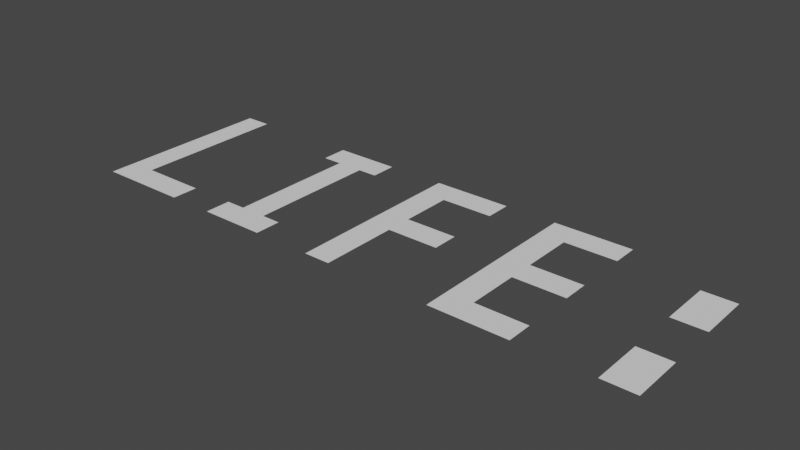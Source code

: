 # Source: life.blend  (saved by Blender 3.1.7; exported with 4.5.12 LTS)
import bpy
from mathutils import Matrix  # noqa: F401  (used for matrix-valued properties, if any)

bpy.ops.wm.read_factory_settings(use_empty=True)
scene = bpy.context.scene
scene.name = 'Scene'

# ---- collections
col_collection = bpy.data.collections.new('Collection'); scene.collection.children.link(col_collection)

# ---- world
world_world = bpy.data.worlds.new('World'); scene.world = world_world
world_world.use_nodes = True; world_world.node_tree.nodes.clear()
_N = world_world.node_tree.nodes; _L = world_world.node_tree.links
n0 = _N.new('ShaderNodeOutputWorld'); n0.name = 'World Output'; n0.location = (300, 300)
n1 = _N.new('ShaderNodeBackground'); n1.name = 'Background'; n1.location = (10, 300)
n1.inputs[0].default_value = (0.05088, 0.05088, 0.05088, 1.0)
_L.new(n1.outputs[0], n0.inputs[0])
n0.is_active_output = True
world_world.color = (0.05088, 0.05088, 0.05088)
world_world.use_sun_shadow = False
world_world.sun_shadow_jitter_overblur = 0.0

# ---- meshes
me_text_001 = bpy.data.meshes.new('Text.001')
me_text_001.from_pydata([(0.64, 0.04087, 0.0), (0.5619, 0.04087, 0.0), (0.5619, 0.1659, 0.0), (0.64, 0.1659, 0.0), (0.64, -0.2091, 0.0), (0.5619, -0.2091, 0.0), (0.5619, -0.08413, 0.0), (0.64, -0.08413, 0.0), (0.2572, -0.1466, 0.0), (0.3822, -0.1466, 0.0), (0.3822, -0.2091, 0.0), (0.1947, -0.2091, 0.0), (0.1947, -0.1466, 0.0), (0.2572, -0.02163, 0.0), (0.1947, 0.04087, 0.0), (0.2572, 0.1659, 0.0), (0.1947, 0.2284, 0.0), (0.3822, 0.2284, 0.0), (0.3822, 0.1659, 0.0), (0.2572, 0.04087, 0.0), (0.3822, 0.04087, 0.0), (0.3822, -0.02163, 0.0), (0.06971, -0.02163, 0.0), (-0.05529, -0.02163, 0.0), (-0.05529, -0.2091, 0.0), (-0.1178, -0.2091, 0.0), (0.06971, 0.1659, 0.0), (0.06971, 0.2284, 0.0), (-0.1178, 0.2284, 0.0), (-0.05529, 0.1659, 0.0), (0.06971, 0.04087, 0.0), (-0.2584, -0.1466, 0.0), (-0.2584, -0.2091, 0.0), (-0.4147, -0.2091, 0.0), (-0.4147, -0.1466, 0.0), (-0.3678, -0.1466, 0.0), (-0.3678, 0.1659, 0.0), (-0.4147, 0.1659, 0.0), (-0.4147, 0.2284, 0.0), (-0.2584, 0.2284, 0.0), (-0.2584, 0.1659, 0.0), (-0.3053, 0.1659, 0.0), (-0.3053, -0.1466, 0.0), (-0.524, -0.2091, 0.0), (-0.7428, -0.2091, 0.0), (-0.7428, -0.1466, 0.0), (-0.7428, 0.2284, 0.0), (-0.6803, 0.2284, 0.0), (-0.6803, -0.1466, 0.0), (-0.524, -0.1466, 0.0), (-0.05529, 0.04087, 0.0)], [], [(2, 0, 3), (2, 1, 0), (4, 5, 6), (4, 6, 7), (8, 11, 10), (46, 45, 48), (8, 10, 9), (21, 13, 19), (12, 11, 8), (12, 8, 13), (14, 12, 13), (19, 14, 13), (21, 19, 20), (19, 15, 14), (35, 42, 32), (48, 44, 43), (18, 17, 15), (16, 14, 15), (15, 17, 16), (25, 28, 50), (23, 50, 30), (27, 26, 29), (42, 31, 32), (38, 39, 36), (37, 38, 36), (36, 41, 42), (34, 35, 33), (39, 40, 41), (27, 29, 28), (24, 25, 23), (39, 41, 36), (36, 42, 35), (32, 33, 35), (46, 48, 47), (48, 43, 49), (45, 44, 48), (23, 30, 22), (29, 50, 28), (25, 50, 23)])
_uv = me_text_001.uv_layers.new(name='UVMap')
_uv.uv.foreach_set('vector', [0.0, 0.0, 0.0, 0.0, 0.0, 0.0, 0.0, 0.0, 0.0, 0.0, 0.0, 0.0, 0.0, 0.0, 0.0, 0.0, 0.0, 0.0, 0.0, 0.0, 0.0, 0.0, 0.0, 0.0, 0.0, 0.0, 0.0, 0.0, 0.0, 0.0, 0.0, 0.0, 0.1333, 0.0, 0.9667, 0.0, 0.0, 0.0, 0.0, 0.0, 0.0, 0.0, 0.0, 0.0, 0.0, 0.0, 0.0, 0.0, 0.0, 0.0, 0.0, 0.0, 0.0, 0.0, 0.0, 0.0, 0.0, 0.0, 0.0, 0.0, 0.0, 0.0, 0.0, 0.0, 0.0, 0.0, 0.0, 0.0, 0.0, 0.0, 0.0, 0.0, 0.0, 0.0, 0.0, 0.0, 0.0, 0.0, 0.0, 0.0, 0.0, 0.0, 0.0, 0.0, 0.0, 0.0, 0.0, 0.0, 0.0, 0.0, 0.9667, 0.0, 0.0, 0.0, 0.0, 0.0, 0.0, 0.0, 0.0, 0.0, 0.0, 0.0, 0.0, 0.0, 0.0, 0.0, 0.0, 0.0, 0.0, 0.0, 0.0, 0.0, 0.0, 0.0, 0.0, 0.0, 0.0, 0.0, 0.0, 0.0, 0.0, 0.0, 0.0, 0.0, 0.0, 0.0, 0.0, 0.0, 0.0, 0.0, 0.0, 0.0, 0.0, 0.0, 0.0, 0.0, 0.0, 0.0, 0.0, 0.0, 0.0, 0.0, 0.4848, 0.0, 0.5152, 0.0, 0.0, 0.0, 0.4848, 0.0, 0.4848, 0.0, 0.697, 0.0, 0.0, 0.0, 0.0, 0.0, 0.0, 0.0, 0.0, 0.0, 0.0, 0.0, 0.6667, 0.0, 0.697, 0.0, 0.0, 0.0, 0.0, 0.0, 0.0, 0.0, 0.0, 0.0, 0.0, 0.0, 0.0, 0.0, 0.0, 0.0, 0.697, 0.0, 0.4848, 0.0, 0.4848, 0.0, 0.0, 0.0, 0.0, 0.0, 0.0, 0.0, 0.0, 0.0, 0.0, 0.0, 0.0, 0.0, 0.9667, 0.0, 0.0, 0.0, 0.9667, 0.0, 0.0, 0.0, 0.0, 0.0, 0.1333, 0.0, 0.0, 0.0, 0.9667, 0.0, 0.0, 0.0, 0.0, 0.0, 0.0, 0.0, 0.0, 0.0, 0.0, 0.0, 0.0, 0.0, 0.0, 0.0, 0.0, 0.0, 0.0, 0.0])
me_text_001.use_remesh_fix_poles = True
me_text_001.use_remesh_preserve_attributes = False
me_text_001.update()

# ---- objects
ob_text = bpy.data.objects.new('Text', me_text_001)

# ---- transforms, parenting, visibility, modifiers, constraints
ob_text.location = (0.0, 0.0, 0.0)
ob_text.scale = (0.7223, 0.7223, 0.7223)

# ---- collection membership
col_collection.objects.link(ob_text)

# ---- scene / render settings (as saved in the file)
scene.frame_start = 1; scene.frame_end = 250; scene.frame_set(1)
scene.render.engine = 'BLENDER_EEVEE_NEXT'
scene.cycles.sampling_pattern = 'TABULATED_SOBOL'
scene.cycles.use_light_tree = False
scene.view_settings.view_transform = 'Filmic'
bpy.context.view_layer.update()

# ---- added for rendering (the .blend has no active camera and no usable light): camera, sun
cam_auto = bpy.data.cameras.new('AutoCamera')
cam_auto.lens = 50.0
cam_auto.sensor_width = 36.0
cam_auto.clip_end = 1000.0
ob_auto_camera = bpy.data.objects.new('AutoCamera', cam_auto)
scene.collection.objects.link(ob_auto_camera)
ob_auto_camera.location = (0.932135, -1.15615, 0.775398)
ob_auto_camera.rotation_euler = (1.09748, -7.21219e-08, 0.694738)
scene.camera = ob_auto_camera
light_auto_sun = bpy.data.lights.new('AutoSun', 'SUN')
light_auto_sun.energy = 3.0
light_auto_sun.angle = 0.0523599
ob_auto_sun = bpy.data.objects.new('AutoSun', light_auto_sun)
scene.collection.objects.link(ob_auto_sun)
ob_auto_sun.rotation_euler = (0.872665, 0.174533, 0.523599)
bpy.context.view_layer.update()
